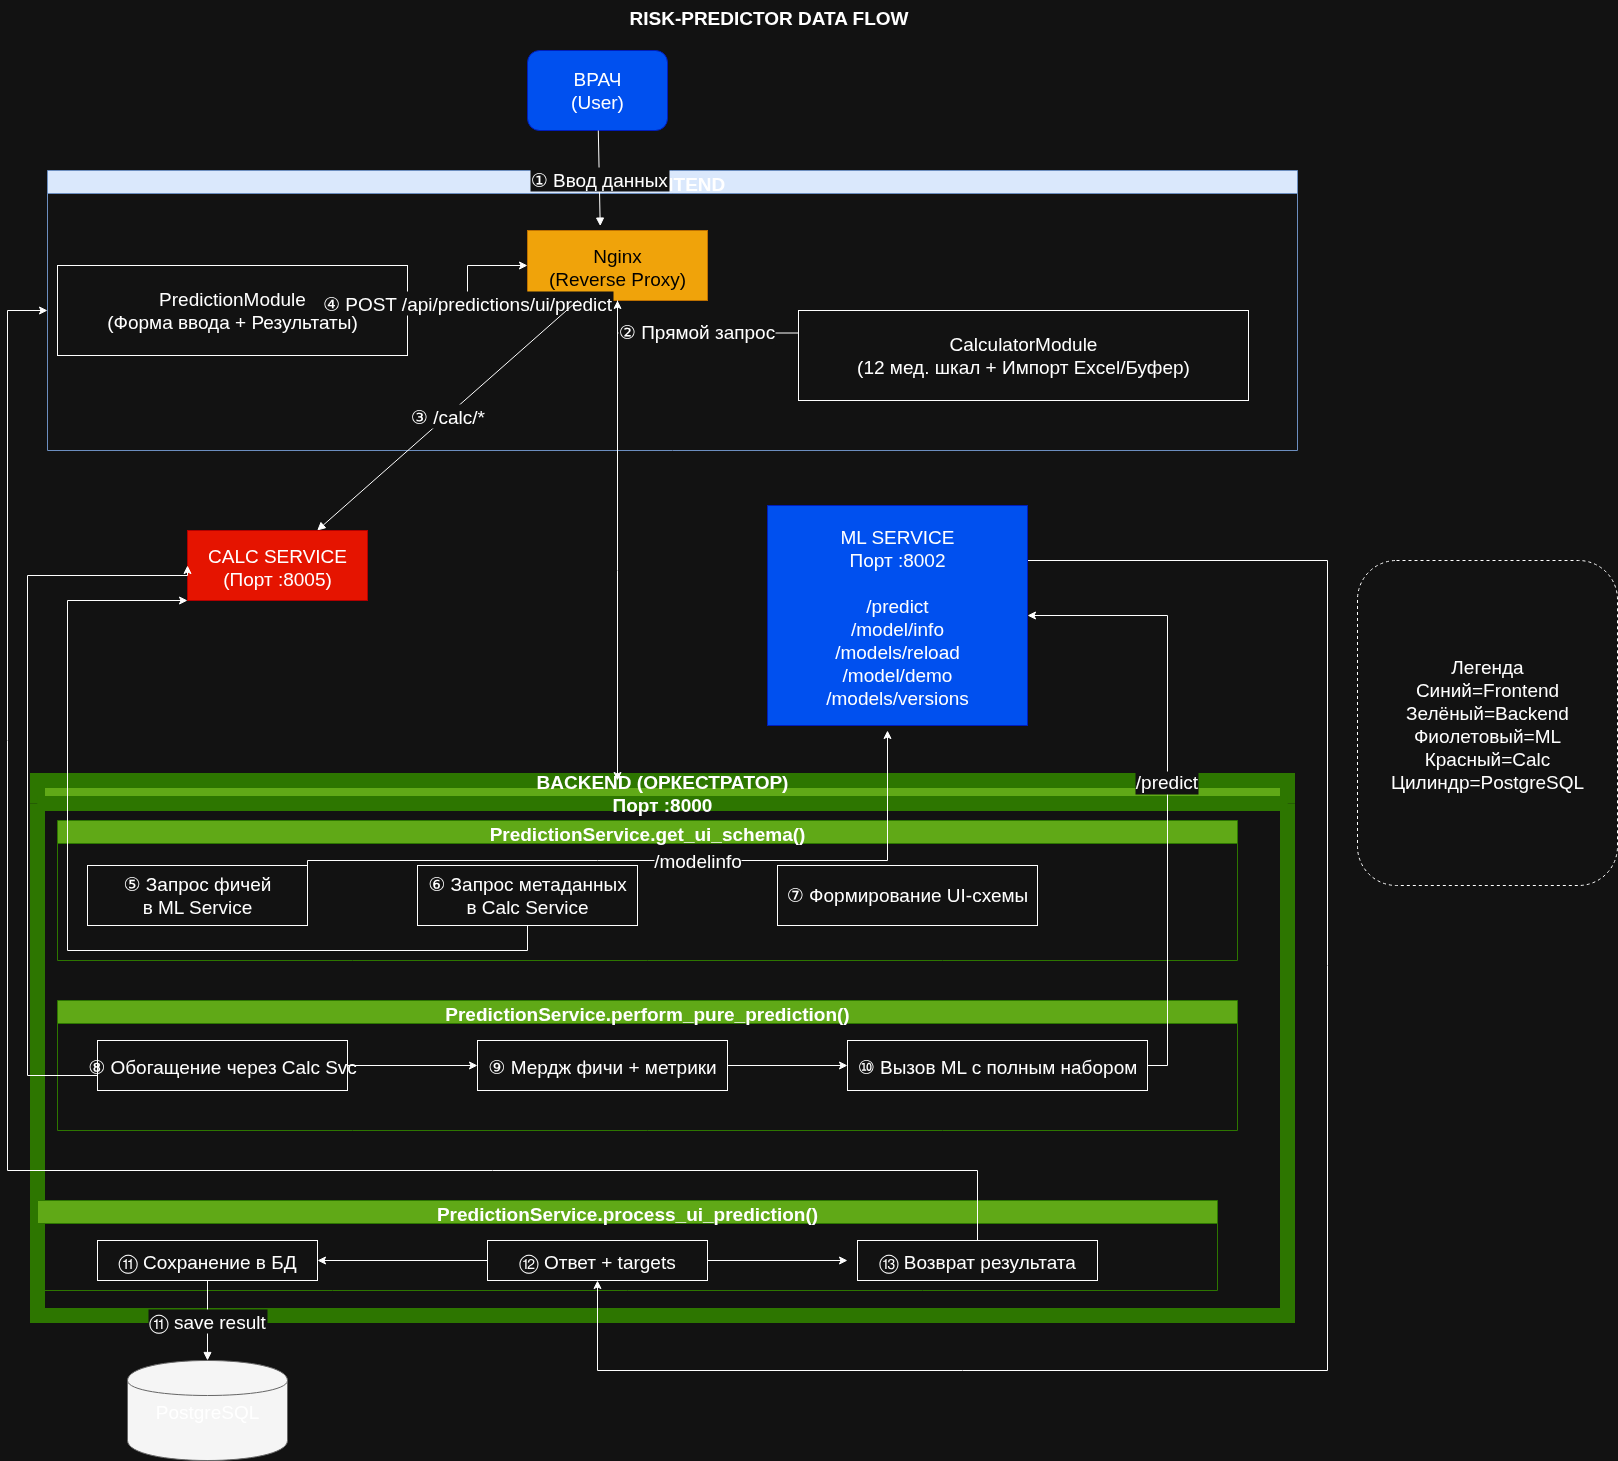

The diagram above was exported from draw.io. Its source (the exported page's mxGraphModel, read from the mxfile embedded in the PNG):
<mxGraphModel dx="3094" dy="1462" grid="1" gridSize="10" guides="1" tooltips="1" connect="1" arrows="1" fold="1" page="1" pageScale="1" pageWidth="827" pageHeight="1169" math="0" shadow="0">
  <root>
    <mxCell id="0" />
    <mxCell id="1" parent="0" />
    <mxCell id="tniHHwIi0IdGKnKPuXLr-1" value="RISK-PREDICTOR DATA FLOW" style="text;html=1;fontSize=19;fontStyle=1" vertex="1" parent="1">
      <mxGeometry x="620" y="10" width="400" height="30" as="geometry" />
    </mxCell>
    <mxCell id="tniHHwIi0IdGKnKPuXLr-2" value="ВРАЧ&#10;(User)" style="rounded=1;whiteSpace=wrap;html=1;fillColor=#0050ef;strokeColor=#001DBC;fontColor=#ffffff;fontSize=19;" vertex="1" parent="1">
      <mxGeometry x="520" y="60" width="140" height="80" as="geometry" />
    </mxCell>
    <mxCell id="tniHHwIi0IdGKnKPuXLr-3" value="FRONTEND" style="swimlane;fillColor=#dae8fc;strokeColor=#6c8ebf;fontSize=19;" vertex="1" parent="1">
      <mxGeometry x="40" y="180" width="1250" height="280" as="geometry" />
    </mxCell>
    <mxCell id="tniHHwIi0IdGKnKPuXLr-33" style="edgeStyle=orthogonalEdgeStyle;rounded=0;orthogonalLoop=1;jettySize=auto;html=1;entryX=0;entryY=0.5;entryDx=0;entryDy=0;fontSize=19;" edge="1" parent="tniHHwIi0IdGKnKPuXLr-3" source="tniHHwIi0IdGKnKPuXLr-4" target="tniHHwIi0IdGKnKPuXLr-6">
      <mxGeometry relative="1" as="geometry" />
    </mxCell>
    <mxCell id="tniHHwIi0IdGKnKPuXLr-4" value="PredictionModule&#10;(Форма ввода + Результаты)" style="rounded=0;whiteSpace=wrap;html=1;fontSize=19;" vertex="1" parent="tniHHwIi0IdGKnKPuXLr-3">
      <mxGeometry x="10" y="95" width="350" height="90" as="geometry" />
    </mxCell>
    <mxCell id="tniHHwIi0IdGKnKPuXLr-34" style="edgeStyle=orthogonalEdgeStyle;rounded=0;orthogonalLoop=1;jettySize=auto;html=1;exitX=0;exitY=0.25;exitDx=0;exitDy=0;fontSize=19;" edge="1" parent="tniHHwIi0IdGKnKPuXLr-3" source="tniHHwIi0IdGKnKPuXLr-5" target="tniHHwIi0IdGKnKPuXLr-6">
      <mxGeometry relative="1" as="geometry" />
    </mxCell>
    <mxCell id="tniHHwIi0IdGKnKPuXLr-40" value="② Прямой запрос" style="edgeLabel;html=1;align=center;verticalAlign=middle;resizable=0;points=[];fontSize=19;" vertex="1" connectable="0" parent="tniHHwIi0IdGKnKPuXLr-34">
      <mxGeometry x="-0.0339" y="-1" relative="1" as="geometry">
        <mxPoint as="offset" />
      </mxGeometry>
    </mxCell>
    <mxCell id="tniHHwIi0IdGKnKPuXLr-5" value="CalculatorModule&#10;(12 мед. шкал + Импорт Excel/Буфер)" style="rounded=0;whiteSpace=wrap;html=1;fontSize=19;" vertex="1" parent="tniHHwIi0IdGKnKPuXLr-3">
      <mxGeometry x="751" y="140" width="450" height="90" as="geometry" />
    </mxCell>
    <mxCell id="tniHHwIi0IdGKnKPuXLr-6" value="Nginx&#10;(Reverse Proxy)" style="fillColor=#f0a30a;strokeColor=#BD7000;fontColor=#000000;fontSize=19;" vertex="1" parent="tniHHwIi0IdGKnKPuXLr-3">
      <mxGeometry x="480" y="60" width="180" height="70" as="geometry" />
    </mxCell>
    <mxCell id="tniHHwIi0IdGKnKPuXLr-27" value="④ POST /api/predictions/ui/predict" style="orthogonalEdgeStyle;endArrow=block;entryX=0;entryY=1;entryDx=0;entryDy=0;fontSize=19;" edge="1" parent="tniHHwIi0IdGKnKPuXLr-3" source="tniHHwIi0IdGKnKPuXLr-4" target="tniHHwIi0IdGKnKPuXLr-6">
      <mxGeometry relative="1" as="geometry" />
    </mxCell>
    <mxCell id="tniHHwIi0IdGKnKPuXLr-8" value="BACKEND (ОРКЕСТРАТОР)&#10;Порт :8000" style="swimlane;fillColor=#60a917;strokeColor=#2D7600;fontColor=#ffffff;fontSize=19;strokeWidth=15;" vertex="1" parent="1">
      <mxGeometry x="30" y="790" width="1250" height="535" as="geometry" />
    </mxCell>
    <mxCell id="tniHHwIi0IdGKnKPuXLr-9" value="PredictionService.get_ui_schema()" style="swimlane;fillColor=#60a917;fontColor=#ffffff;strokeColor=#2D7600;fontSize=19;" vertex="1" parent="tniHHwIi0IdGKnKPuXLr-8">
      <mxGeometry x="20" y="40" width="1180" height="140" as="geometry" />
    </mxCell>
    <mxCell id="tniHHwIi0IdGKnKPuXLr-10" value="⑤ Запрос фичей&#10;в ML Service" style="whiteSpace=wrap;html=1;fontSize=19;" vertex="1" parent="tniHHwIi0IdGKnKPuXLr-9">
      <mxGeometry x="30" y="45" width="220" height="60" as="geometry" />
    </mxCell>
    <mxCell id="tniHHwIi0IdGKnKPuXLr-11" value="⑥ Запрос метаданных&#10;в Calc Service" style="whiteSpace=wrap;html=1;fontSize=19;" vertex="1" parent="tniHHwIi0IdGKnKPuXLr-9">
      <mxGeometry x="360" y="45" width="220" height="60" as="geometry" />
    </mxCell>
    <mxCell id="tniHHwIi0IdGKnKPuXLr-12" value="⑦ Формирование UI-схемы" style="whiteSpace=wrap;html=1;fontSize=19;" vertex="1" parent="tniHHwIi0IdGKnKPuXLr-9">
      <mxGeometry x="720" y="45" width="260" height="60" as="geometry" />
    </mxCell>
    <mxCell id="tniHHwIi0IdGKnKPuXLr-13" value="PredictionService.perform_pure_prediction()" style="swimlane;fillColor=#60a917;fontColor=#ffffff;strokeColor=#2D7600;fontSize=19;" vertex="1" parent="tniHHwIi0IdGKnKPuXLr-8">
      <mxGeometry x="20" y="220" width="1180" height="130" as="geometry" />
    </mxCell>
    <mxCell id="tniHHwIi0IdGKnKPuXLr-49" style="edgeStyle=orthogonalEdgeStyle;rounded=0;orthogonalLoop=1;jettySize=auto;html=1;entryX=0;entryY=0.5;entryDx=0;entryDy=0;fontSize=19;" edge="1" parent="tniHHwIi0IdGKnKPuXLr-13" source="tniHHwIi0IdGKnKPuXLr-14" target="tniHHwIi0IdGKnKPuXLr-15">
      <mxGeometry relative="1" as="geometry" />
    </mxCell>
    <mxCell id="tniHHwIi0IdGKnKPuXLr-14" value="⑧ Обогащение через Calc Svc" style="fontSize=19;" vertex="1" parent="tniHHwIi0IdGKnKPuXLr-13">
      <mxGeometry x="40" y="40" width="250" height="50" as="geometry" />
    </mxCell>
    <mxCell id="tniHHwIi0IdGKnKPuXLr-46" style="edgeStyle=orthogonalEdgeStyle;rounded=0;orthogonalLoop=1;jettySize=auto;html=1;entryX=0;entryY=0.5;entryDx=0;entryDy=0;fontSize=19;" edge="1" parent="tniHHwIi0IdGKnKPuXLr-13" source="tniHHwIi0IdGKnKPuXLr-15" target="tniHHwIi0IdGKnKPuXLr-16">
      <mxGeometry relative="1" as="geometry" />
    </mxCell>
    <mxCell id="tniHHwIi0IdGKnKPuXLr-15" value="⑨ Мердж фичи + метрики" style="fontSize=19;" vertex="1" parent="tniHHwIi0IdGKnKPuXLr-13">
      <mxGeometry x="420" y="40" width="250" height="50" as="geometry" />
    </mxCell>
    <mxCell id="tniHHwIi0IdGKnKPuXLr-16" value="⑩ Вызов ML с полным набором" style="fontSize=19;" vertex="1" parent="tniHHwIi0IdGKnKPuXLr-13">
      <mxGeometry x="790" y="40" width="300" height="50" as="geometry" />
    </mxCell>
    <mxCell id="tniHHwIi0IdGKnKPuXLr-17" value="PredictionService.process_ui_prediction()" style="swimlane;fillColor=#60a917;fontColor=#ffffff;strokeColor=#2D7600;fontSize=19;" vertex="1" parent="tniHHwIi0IdGKnKPuXLr-8">
      <mxGeometry y="420" width="1180" height="90" as="geometry" />
    </mxCell>
    <mxCell id="tniHHwIi0IdGKnKPuXLr-18" value="⑪ Сохранение в БД" style="fontSize=19;" vertex="1" parent="tniHHwIi0IdGKnKPuXLr-17">
      <mxGeometry x="60" y="40" width="220" height="40" as="geometry" />
    </mxCell>
    <mxCell id="tniHHwIi0IdGKnKPuXLr-51" style="edgeStyle=orthogonalEdgeStyle;rounded=0;orthogonalLoop=1;jettySize=auto;html=1;" edge="1" parent="tniHHwIi0IdGKnKPuXLr-17" source="tniHHwIi0IdGKnKPuXLr-19">
      <mxGeometry relative="1" as="geometry">
        <mxPoint x="810" y="60" as="targetPoint" />
      </mxGeometry>
    </mxCell>
    <mxCell id="tniHHwIi0IdGKnKPuXLr-52" style="edgeStyle=orthogonalEdgeStyle;rounded=0;orthogonalLoop=1;jettySize=auto;html=1;exitX=0;exitY=0.5;exitDx=0;exitDy=0;entryX=1;entryY=0.5;entryDx=0;entryDy=0;" edge="1" parent="tniHHwIi0IdGKnKPuXLr-17" source="tniHHwIi0IdGKnKPuXLr-19" target="tniHHwIi0IdGKnKPuXLr-18">
      <mxGeometry relative="1" as="geometry" />
    </mxCell>
    <mxCell id="tniHHwIi0IdGKnKPuXLr-19" value="⑫ Ответ + targets" style="fontSize=19;" vertex="1" parent="tniHHwIi0IdGKnKPuXLr-17">
      <mxGeometry x="450" y="40" width="220" height="40" as="geometry" />
    </mxCell>
    <mxCell id="tniHHwIi0IdGKnKPuXLr-20" value="⑬ Возврат результата" style="fontSize=19;" vertex="1" parent="tniHHwIi0IdGKnKPuXLr-17">
      <mxGeometry x="820" y="40" width="240" height="40" as="geometry" />
    </mxCell>
    <mxCell id="tniHHwIi0IdGKnKPuXLr-50" style="edgeStyle=orthogonalEdgeStyle;rounded=0;orthogonalLoop=1;jettySize=auto;html=1;exitX=1;exitY=0.25;exitDx=0;exitDy=0;entryX=0.5;entryY=1;entryDx=0;entryDy=0;" edge="1" parent="1" source="tniHHwIi0IdGKnKPuXLr-21" target="tniHHwIi0IdGKnKPuXLr-19">
      <mxGeometry relative="1" as="geometry">
        <Array as="points">
          <mxPoint x="1320" y="570" />
          <mxPoint x="1320" y="1380" />
          <mxPoint x="590" y="1380" />
        </Array>
      </mxGeometry>
    </mxCell>
    <mxCell id="tniHHwIi0IdGKnKPuXLr-21" value="ML SERVICE&#10;Порт :8002&#10;&#10;/predict&#10;/model/info&#10;/models/reload&#10;/model/demo&#10;/models/versions" style="fillColor=#0050ef;strokeColor=#001DBC;fontColor=#ffffff;fontSize=19;" vertex="1" parent="1">
      <mxGeometry x="760" y="515" width="260" height="220" as="geometry" />
    </mxCell>
    <mxCell id="tniHHwIi0IdGKnKPuXLr-22" value="PostgreSQL" style="shape=cylinder;fillColor=#f5f5f5;strokeColor=#666666;fontSize=19;" vertex="1" parent="1">
      <mxGeometry x="120" y="1370" width="160" height="100" as="geometry" />
    </mxCell>
    <mxCell id="tniHHwIi0IdGKnKPuXLr-23" value="Легенда&#10;Синий=Frontend&#10;Зелёный=Backend&#10;Фиолетовый=ML&#10;Красный=Calc&#10;Цилиндр=PostgreSQL" style="rounded=1;dashed=1;fontSize=19;" vertex="1" parent="1">
      <mxGeometry x="1350" y="570" width="260" height="325" as="geometry" />
    </mxCell>
    <mxCell id="tniHHwIi0IdGKnKPuXLr-24" value="① Ввод данных" style="orthogonalEdgeStyle;endArrow=block;entryX=0.404;entryY=-0.063;entryDx=0;entryDy=0;entryPerimeter=0;fontSize=19;" edge="1" parent="1" source="tniHHwIi0IdGKnKPuXLr-2" target="tniHHwIi0IdGKnKPuXLr-6">
      <mxGeometry relative="1" as="geometry" />
    </mxCell>
    <mxCell id="tniHHwIi0IdGKnKPuXLr-26" value="③ /calc/*" style="orthogonalEdgeStyle;endArrow=block;fontSize=19;" edge="1" parent="1" source="tniHHwIi0IdGKnKPuXLr-6" target="tniHHwIi0IdGKnKPuXLr-7">
      <mxGeometry relative="1" as="geometry" />
    </mxCell>
    <mxCell id="tniHHwIi0IdGKnKPuXLr-32" value="⑪ save result" style="orthogonalEdgeStyle;endArrow=block;fontSize=19;" edge="1" parent="1" source="tniHHwIi0IdGKnKPuXLr-18" target="tniHHwIi0IdGKnKPuXLr-22">
      <mxGeometry relative="1" as="geometry" />
    </mxCell>
    <mxCell id="tniHHwIi0IdGKnKPuXLr-7" value="CALC SERVICE&#10;(Порт :8005)" style="fillColor=#e51400;strokeColor=#B20000;fontColor=#ffffff;fontSize=19;" vertex="1" parent="1">
      <mxGeometry x="180" y="540" width="180" height="70" as="geometry" />
    </mxCell>
    <mxCell id="tniHHwIi0IdGKnKPuXLr-35" style="edgeStyle=orthogonalEdgeStyle;rounded=0;orthogonalLoop=1;jettySize=auto;html=1;fontSize=19;" edge="1" parent="1" source="tniHHwIi0IdGKnKPuXLr-6" target="tniHHwIi0IdGKnKPuXLr-8">
      <mxGeometry relative="1" as="geometry">
        <Array as="points">
          <mxPoint x="610" y="580" />
          <mxPoint x="610" y="580" />
        </Array>
      </mxGeometry>
    </mxCell>
    <mxCell id="tniHHwIi0IdGKnKPuXLr-37" style="edgeStyle=orthogonalEdgeStyle;rounded=0;orthogonalLoop=1;jettySize=auto;html=1;entryX=0;entryY=0.5;entryDx=0;entryDy=0;fontSize=19;" edge="1" parent="1" source="tniHHwIi0IdGKnKPuXLr-14" target="tniHHwIi0IdGKnKPuXLr-7">
      <mxGeometry relative="1" as="geometry">
        <Array as="points">
          <mxPoint x="20" y="1085" />
          <mxPoint x="20" y="585" />
        </Array>
      </mxGeometry>
    </mxCell>
    <mxCell id="tniHHwIi0IdGKnKPuXLr-39" style="edgeStyle=orthogonalEdgeStyle;rounded=0;orthogonalLoop=1;jettySize=auto;html=1;entryX=0;entryY=1;entryDx=0;entryDy=0;fontSize=19;" edge="1" parent="1" source="tniHHwIi0IdGKnKPuXLr-11" target="tniHHwIi0IdGKnKPuXLr-7">
      <mxGeometry relative="1" as="geometry">
        <Array as="points">
          <mxPoint x="520" y="960" />
          <mxPoint x="60" y="960" />
          <mxPoint x="60" y="610" />
        </Array>
      </mxGeometry>
    </mxCell>
    <mxCell id="tniHHwIi0IdGKnKPuXLr-41" style="edgeStyle=orthogonalEdgeStyle;rounded=0;orthogonalLoop=1;jettySize=auto;html=1;exitX=1;exitY=0;exitDx=0;exitDy=0;fontSize=19;" edge="1" parent="1" source="tniHHwIi0IdGKnKPuXLr-10">
      <mxGeometry relative="1" as="geometry">
        <mxPoint x="880" y="740" as="targetPoint" />
        <Array as="points">
          <mxPoint x="300" y="870" />
          <mxPoint x="880" y="870" />
        </Array>
      </mxGeometry>
    </mxCell>
    <mxCell id="tniHHwIi0IdGKnKPuXLr-42" value="/modelinfo" style="edgeLabel;html=1;align=center;verticalAlign=middle;resizable=0;points=[];fontSize=19;" vertex="1" connectable="0" parent="tniHHwIi0IdGKnKPuXLr-41">
      <mxGeometry x="0.1008" relative="1" as="geometry">
        <mxPoint x="1" as="offset" />
      </mxGeometry>
    </mxCell>
    <mxCell id="tniHHwIi0IdGKnKPuXLr-43" style="edgeStyle=orthogonalEdgeStyle;rounded=0;orthogonalLoop=1;jettySize=auto;html=1;exitX=1;exitY=0.5;exitDx=0;exitDy=0;entryX=1;entryY=0.5;entryDx=0;entryDy=0;fontSize=19;" edge="1" parent="1" source="tniHHwIi0IdGKnKPuXLr-16" target="tniHHwIi0IdGKnKPuXLr-21">
      <mxGeometry relative="1" as="geometry" />
    </mxCell>
    <mxCell id="tniHHwIi0IdGKnKPuXLr-44" value="/predict" style="edgeLabel;html=1;align=center;verticalAlign=middle;resizable=0;points=[];fontSize=19;" vertex="1" connectable="0" parent="tniHHwIi0IdGKnKPuXLr-43">
      <mxGeometry x="0.0005" y="2" relative="1" as="geometry">
        <mxPoint y="1" as="offset" />
      </mxGeometry>
    </mxCell>
    <mxCell id="tniHHwIi0IdGKnKPuXLr-53" style="edgeStyle=orthogonalEdgeStyle;rounded=0;orthogonalLoop=1;jettySize=auto;html=1;entryX=0;entryY=0.5;entryDx=0;entryDy=0;" edge="1" parent="1" source="tniHHwIi0IdGKnKPuXLr-20" target="tniHHwIi0IdGKnKPuXLr-3">
      <mxGeometry relative="1" as="geometry">
        <Array as="points">
          <mxPoint x="970" y="1180" />
          <mxPoint y="1180" />
          <mxPoint y="320" />
        </Array>
      </mxGeometry>
    </mxCell>
  </root>
</mxGraphModel>